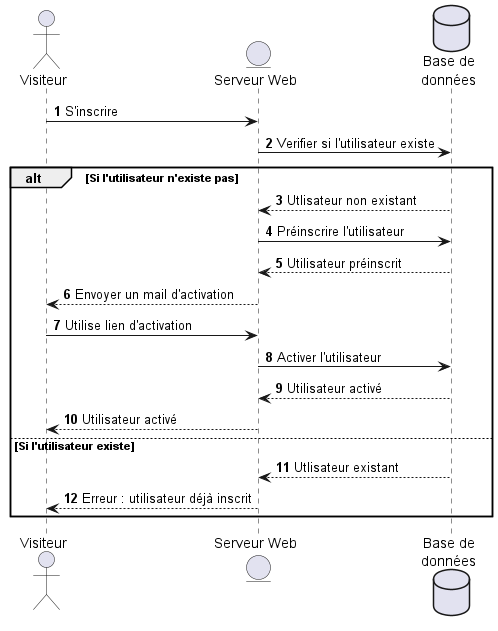

The diagram above was rendered by PlantUML. Its source (embedded in the PNG):
@startuml
'https://plantuml.com/sequence-diagram

autonumber

actor Visiteur as v

entity "Serveur Web" as sw

database "Base de\ndonnées" as db

v -> sw : S'inscrire
sw -> db : Verifier si l'utilisateur existe
alt Si l'utilisateur n'existe pas
    db --> sw : Utlisateur non existant
    sw -> db : Préinscrire l'utilisateur
    db --> sw : Utilisateur préinscrit
    sw --> v : Envoyer un mail d'activation
    v -> sw : Utilise lien d'activation
    sw -> db : Activer l'utilisateur
    db --> sw : Utilisateur activé
    sw --> v : Utilisateur activé
else Si l'utilisateur existe
    db --> sw : Utlisateur existant
    sw --> v : Erreur : utilisateur déjà inscrit
end

@enduml